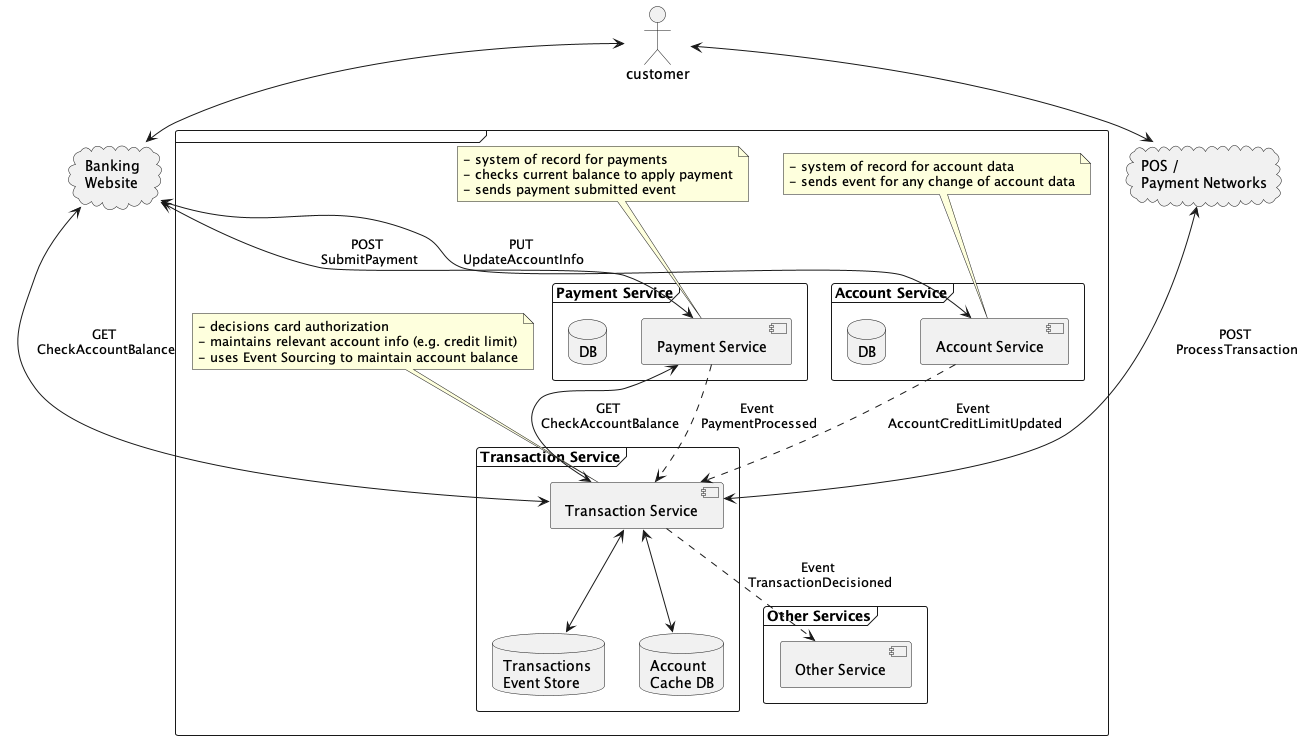

The diagram above was rendered by PlantUML. Its source (embedded in the PNG):
@startuml

frame {
    frame "Payment Service" {
        [Payment Service] as payments
        database "DB" as paymentsDb
    }

    frame "Account Service" {
        [Account Service] as accounts
        database "DB" as accountsDb
    }

    frame "Transaction Service" {
        [Transaction Service] as transactions
        database "Transactions \nEvent Store" as es
        database "Account \nCache DB" as accountsCacheDb
    }

    frame "Other Services" {
        [Other Service] as other
    }

    payments ..> transactions : "Event \nPaymentProcessed"
    accounts ..> transactions : "Event \nAccountCreditLimitUpdated"
    transactions <--> es
    transactions <--> accountsCacheDb
    transactions ..> other : "Event \nTransactionDecisioned"
    payments <--> transactions : "GET \nCheckAccountBalance"

    note as paymentsNote
        - system of record for payments
        - checks current balance to apply payment
        - sends payment submitted event
    end note

    note as accountsNote
        - system of record for account data
        - sends event for any change of account data
    end note

    note as transactionsNote
        - decisions card authorization
        - maintains relevant account info (e.g. credit limit)
        - uses Event Sourcing to maintain account balance
    end note

    paymentsNote .. payments
    accountsNote .. accounts
    transactionsNote .. transactions
}

cloud "Banking \nWebsite" as internet
cloud "POS / \nPayment Networks" as networks
actor customer

customer <--> networks
customer <--> internet
internet <--> accounts : "PUT \nUpdateAccountInfo"
internet <--> payments : "POST \nSubmitPayment"
internet <--> transactions : "GET \nCheckAccountBalance"
networks <--> transactions : "POST \nProcessTransaction"

@enduml